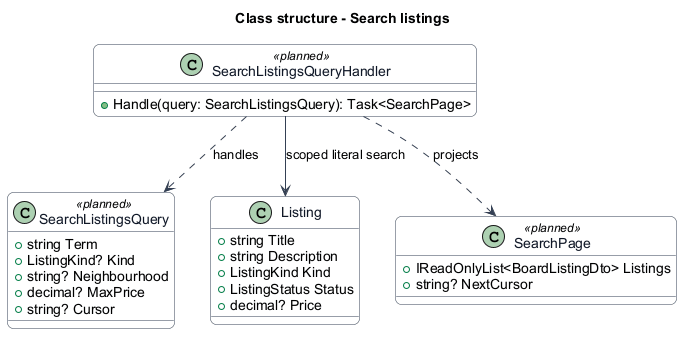

The diagram above was rendered by PlantUML. Its source (embedded in the PNG):
@startuml
skinparam backgroundColor #FFFFFF
skinparam shadowing false
skinparam roundcorner 12
skinparam defaultFontName Arial
skinparam ArrowColor #344054
skinparam rectangle {
  BorderColor #344054
  FontColor #101828
}
skinparam package {
  BorderColor #667085
  FontColor #101828
  BackgroundColor #F9FAFB
}
skinparam class {
  BorderColor #344054
  FontColor #101828
  BackgroundColor #F9FAFB
}
title Class structure - Search listings
class SearchListingsQuery <<planned>> {
  +string Term
  +ListingKind? Kind
  +string? Neighbourhood
  +decimal? MaxPrice
  +string? Cursor
}
class SearchListingsQueryHandler <<planned>> {
  +Handle(query: SearchListingsQuery): Task<SearchPage>
}
class Listing {
  +string Title
  +string Description
  +ListingKind Kind
  +ListingStatus Status
  +decimal? Price
}
class SearchPage <<planned>> {
  +IReadOnlyList<BoardListingDto> Listings
  +string? NextCursor
}
SearchListingsQueryHandler ..> SearchListingsQuery : handles
SearchListingsQueryHandler --> Listing : scoped literal search
SearchListingsQueryHandler ..> SearchPage : projects
@enduml